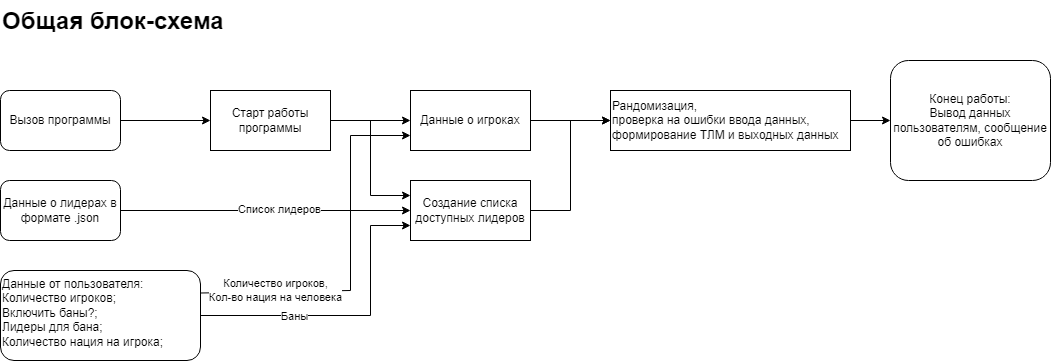

The diagram above was exported from draw.io. Its source (the exported page's mxGraphModel, read from the mxfile embedded in the PNG):
<mxGraphModel dx="1050" dy="541" grid="1" gridSize="10" guides="1" tooltips="1" connect="1" arrows="1" fold="1" page="1" pageScale="1" pageWidth="827" pageHeight="1169" math="0" shadow="0">
  <root>
    <mxCell id="0" />
    <mxCell id="1" parent="0" />
    <mxCell id="4RqwEZY9lMOKL5FQmpVr-5" style="edgeStyle=orthogonalEdgeStyle;rounded=0;orthogonalLoop=1;jettySize=auto;html=1;entryX=0;entryY=0.5;entryDx=0;entryDy=0;" edge="1" parent="1" source="4RqwEZY9lMOKL5FQmpVr-3" target="4RqwEZY9lMOKL5FQmpVr-4">
      <mxGeometry relative="1" as="geometry" />
    </mxCell>
    <mxCell id="4RqwEZY9lMOKL5FQmpVr-3" value="Вызов программы" style="rounded=1;whiteSpace=wrap;html=1;" vertex="1" parent="1">
      <mxGeometry x="40" y="510" width="120" height="60" as="geometry" />
    </mxCell>
    <mxCell id="4RqwEZY9lMOKL5FQmpVr-16" style="edgeStyle=orthogonalEdgeStyle;rounded=0;orthogonalLoop=1;jettySize=auto;html=1;entryX=0;entryY=0.5;entryDx=0;entryDy=0;" edge="1" parent="1" source="4RqwEZY9lMOKL5FQmpVr-4" target="4RqwEZY9lMOKL5FQmpVr-9">
      <mxGeometry relative="1" as="geometry" />
    </mxCell>
    <mxCell id="4RqwEZY9lMOKL5FQmpVr-4" value="Старт работы программы" style="rounded=0;whiteSpace=wrap;html=1;" vertex="1" parent="1">
      <mxGeometry x="250" y="510" width="120" height="60" as="geometry" />
    </mxCell>
    <mxCell id="4RqwEZY9lMOKL5FQmpVr-31" style="edgeStyle=orthogonalEdgeStyle;rounded=0;orthogonalLoop=1;jettySize=auto;html=1;entryX=0;entryY=0.5;entryDx=0;entryDy=0;" edge="1" parent="1" source="4RqwEZY9lMOKL5FQmpVr-7" target="4RqwEZY9lMOKL5FQmpVr-28">
      <mxGeometry relative="1" as="geometry" />
    </mxCell>
    <mxCell id="4RqwEZY9lMOKL5FQmpVr-7" value="Создание списка доступных лидеров" style="rounded=0;whiteSpace=wrap;html=1;" vertex="1" parent="1">
      <mxGeometry x="450" y="600" width="120" height="60" as="geometry" />
    </mxCell>
    <mxCell id="4RqwEZY9lMOKL5FQmpVr-29" style="edgeStyle=orthogonalEdgeStyle;rounded=0;orthogonalLoop=1;jettySize=auto;html=1;entryX=0;entryY=0.5;entryDx=0;entryDy=0;" edge="1" parent="1" source="4RqwEZY9lMOKL5FQmpVr-9" target="4RqwEZY9lMOKL5FQmpVr-28">
      <mxGeometry relative="1" as="geometry" />
    </mxCell>
    <mxCell id="4RqwEZY9lMOKL5FQmpVr-9" value="Данные о игроках" style="rounded=0;whiteSpace=wrap;html=1;" vertex="1" parent="1">
      <mxGeometry x="450" y="510" width="120" height="60" as="geometry" />
    </mxCell>
    <mxCell id="4RqwEZY9lMOKL5FQmpVr-20" style="edgeStyle=orthogonalEdgeStyle;rounded=0;orthogonalLoop=1;jettySize=auto;html=1;" edge="1" parent="1" source="4RqwEZY9lMOKL5FQmpVr-14" target="4RqwEZY9lMOKL5FQmpVr-7">
      <mxGeometry relative="1" as="geometry" />
    </mxCell>
    <mxCell id="4RqwEZY9lMOKL5FQmpVr-24" value="Список лидеров" style="edgeLabel;html=1;align=center;verticalAlign=middle;resizable=0;points=[];" vertex="1" connectable="0" parent="4RqwEZY9lMOKL5FQmpVr-20">
      <mxGeometry x="0.0883" y="2" relative="1" as="geometry">
        <mxPoint as="offset" />
      </mxGeometry>
    </mxCell>
    <mxCell id="4RqwEZY9lMOKL5FQmpVr-14" value="Данные о лидерах в формате .json" style="rounded=1;whiteSpace=wrap;html=1;" vertex="1" parent="1">
      <mxGeometry x="40" y="600" width="120" height="60" as="geometry" />
    </mxCell>
    <mxCell id="4RqwEZY9lMOKL5FQmpVr-19" value="" style="endArrow=classic;html=1;rounded=0;entryX=0;entryY=0.25;entryDx=0;entryDy=0;" edge="1" parent="1" target="4RqwEZY9lMOKL5FQmpVr-7">
      <mxGeometry width="50" height="50" relative="1" as="geometry">
        <mxPoint x="410" y="540" as="sourcePoint" />
        <mxPoint x="410" y="630" as="targetPoint" />
        <Array as="points">
          <mxPoint x="410" y="615" />
        </Array>
      </mxGeometry>
    </mxCell>
    <mxCell id="4RqwEZY9lMOKL5FQmpVr-21" value="Данные от пользователя:&lt;div&gt;Количество игроков;&lt;/div&gt;&lt;div&gt;Включить баны?;&lt;/div&gt;&lt;div&gt;Лидеры для бана;&lt;/div&gt;&lt;div&gt;Количество нация на игрока;&lt;/div&gt;" style="rounded=1;whiteSpace=wrap;html=1;verticalAlign=top;align=left;" vertex="1" parent="1">
      <mxGeometry x="40" y="690" width="200" height="90" as="geometry" />
    </mxCell>
    <mxCell id="4RqwEZY9lMOKL5FQmpVr-22" value="" style="endArrow=classic;html=1;rounded=0;exitX=1;exitY=0.25;exitDx=0;exitDy=0;entryX=0;entryY=0.75;entryDx=0;entryDy=0;" edge="1" parent="1" source="4RqwEZY9lMOKL5FQmpVr-21" target="4RqwEZY9lMOKL5FQmpVr-9">
      <mxGeometry width="50" height="50" relative="1" as="geometry">
        <mxPoint x="310" y="810" as="sourcePoint" />
        <mxPoint x="360" y="760" as="targetPoint" />
        <Array as="points">
          <mxPoint x="390" y="710" />
          <mxPoint x="390" y="555" />
        </Array>
      </mxGeometry>
    </mxCell>
    <mxCell id="4RqwEZY9lMOKL5FQmpVr-25" value="Количество игроков,&lt;div&gt;Кол-во нация на человека&lt;/div&gt;" style="edgeLabel;html=1;align=center;verticalAlign=middle;resizable=0;points=[];" vertex="1" connectable="0" parent="4RqwEZY9lMOKL5FQmpVr-22">
      <mxGeometry x="-0.6282" y="3" relative="1" as="geometry">
        <mxPoint x="7" y="1" as="offset" />
      </mxGeometry>
    </mxCell>
    <mxCell id="4RqwEZY9lMOKL5FQmpVr-23" value="" style="endArrow=classic;html=1;rounded=0;exitX=1;exitY=0.5;exitDx=0;exitDy=0;entryX=0;entryY=0.75;entryDx=0;entryDy=0;" edge="1" parent="1" source="4RqwEZY9lMOKL5FQmpVr-21" target="4RqwEZY9lMOKL5FQmpVr-7">
      <mxGeometry width="50" height="50" relative="1" as="geometry">
        <mxPoint x="310" y="830" as="sourcePoint" />
        <mxPoint x="360" y="780" as="targetPoint" />
        <Array as="points">
          <mxPoint x="410" y="735" />
          <mxPoint x="410" y="645" />
        </Array>
      </mxGeometry>
    </mxCell>
    <mxCell id="4RqwEZY9lMOKL5FQmpVr-26" value="Баны" style="edgeLabel;html=1;align=center;verticalAlign=middle;resizable=0;points=[];" vertex="1" connectable="0" parent="4RqwEZY9lMOKL5FQmpVr-23">
      <mxGeometry x="-0.3813" y="-4" relative="1" as="geometry">
        <mxPoint y="-4" as="offset" />
      </mxGeometry>
    </mxCell>
    <mxCell id="4RqwEZY9lMOKL5FQmpVr-34" style="edgeStyle=orthogonalEdgeStyle;rounded=0;orthogonalLoop=1;jettySize=auto;html=1;entryX=0;entryY=0.5;entryDx=0;entryDy=0;" edge="1" parent="1" source="4RqwEZY9lMOKL5FQmpVr-28" target="4RqwEZY9lMOKL5FQmpVr-33">
      <mxGeometry relative="1" as="geometry" />
    </mxCell>
    <mxCell id="4RqwEZY9lMOKL5FQmpVr-28" value="Рандомизация,&lt;div&gt;проверка на ошибки ввода данных,&lt;/div&gt;&lt;div&gt;формирование ТЛМ и выходных данных&lt;/div&gt;" style="rounded=0;whiteSpace=wrap;html=1;align=left;" vertex="1" parent="1">
      <mxGeometry x="650" y="510" width="240" height="60" as="geometry" />
    </mxCell>
    <mxCell id="4RqwEZY9lMOKL5FQmpVr-32" value="&lt;h1 style=&quot;margin-top: 0px;&quot;&gt;Общая блок-схема&lt;/h1&gt;&lt;p&gt;&lt;br&gt;&lt;/p&gt;" style="text;html=1;whiteSpace=wrap;overflow=hidden;rounded=0;" vertex="1" parent="1">
      <mxGeometry x="40" y="420" width="320" height="60" as="geometry" />
    </mxCell>
    <mxCell id="4RqwEZY9lMOKL5FQmpVr-33" value="Конец работы:&lt;div&gt;Вывод данных пользователям, сообщение об ошибках&lt;/div&gt;" style="rounded=1;whiteSpace=wrap;html=1;" vertex="1" parent="1">
      <mxGeometry x="930" y="480" width="160" height="120" as="geometry" />
    </mxCell>
  </root>
</mxGraphModel>